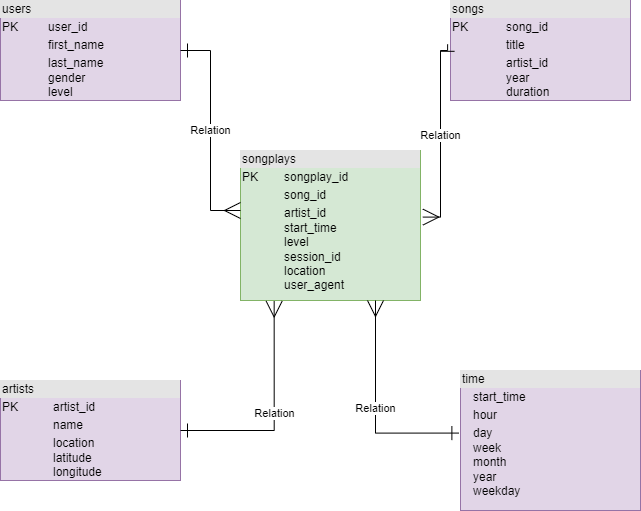

The diagram above was exported from draw.io. Its source (the exported page's mxGraphModel, read from the mxfile embedded in the PNG):
<mxGraphModel dx="1038" dy="579" grid="1" gridSize="10" guides="1" tooltips="1" connect="1" arrows="1" fold="1" page="1" pageScale="1" pageWidth="850" pageHeight="1100" math="0" shadow="0">
  <root>
    <mxCell id="0" />
    <mxCell id="1" parent="0" />
    <mxCell id="YedwwQf58CWOnchQNMPj-1" value="&lt;div style=&quot;box-sizing:border-box;width:100%;background:#e4e4e4;padding:2px;&quot;&gt;songplays&lt;/div&gt;&lt;table style=&quot;width:100%;font-size:1em;&quot; cellpadding=&quot;2&quot; cellspacing=&quot;0&quot;&gt;&lt;tbody&gt;&lt;tr&gt;&lt;td&gt;PK&lt;/td&gt;&lt;td&gt;songplay_id&lt;/td&gt;&lt;/tr&gt;&lt;tr&gt;&lt;td&gt;&lt;br&gt;&lt;/td&gt;&lt;td&gt;song_id&lt;/td&gt;&lt;/tr&gt;&lt;tr&gt;&lt;td&gt;&lt;/td&gt;&lt;td&gt;artist_id&lt;br&gt;start_time&lt;br&gt;level&lt;br&gt;session_id&lt;br&gt;location&lt;br&gt;user_agent&lt;br&gt;&lt;br&gt;&lt;br&gt;&lt;/td&gt;&lt;/tr&gt;&lt;/tbody&gt;&lt;/table&gt;" style="verticalAlign=top;align=left;overflow=fill;html=1;fillColor=#d5e8d4;strokeColor=#82b366;" vertex="1" parent="1">
      <mxGeometry x="350" y="210" width="180" height="150" as="geometry" />
    </mxCell>
    <mxCell id="YedwwQf58CWOnchQNMPj-2" value="&lt;div style=&quot;box-sizing:border-box;width:100%;background:#e4e4e4;padding:2px;&quot;&gt;users&lt;/div&gt;&lt;table style=&quot;width:100%;font-size:1em;&quot; cellpadding=&quot;2&quot; cellspacing=&quot;0&quot;&gt;&lt;tbody&gt;&lt;tr&gt;&lt;td&gt;PK&lt;/td&gt;&lt;td&gt;user_id&lt;/td&gt;&lt;/tr&gt;&lt;tr&gt;&lt;td&gt;&lt;br&gt;&lt;/td&gt;&lt;td&gt;first_name&lt;/td&gt;&lt;/tr&gt;&lt;tr&gt;&lt;td&gt;&lt;/td&gt;&lt;td&gt;last_name&lt;br&gt;gender&lt;br&gt;level&lt;/td&gt;&lt;/tr&gt;&lt;/tbody&gt;&lt;/table&gt;" style="verticalAlign=top;align=left;overflow=fill;html=1;fillColor=#e1d5e7;strokeColor=#9673a6;" vertex="1" parent="1">
      <mxGeometry x="110" y="60" width="180" height="100" as="geometry" />
    </mxCell>
    <mxCell id="YedwwQf58CWOnchQNMPj-3" value="&lt;div style=&quot;box-sizing:border-box;width:100%;background:#e4e4e4;padding:2px;&quot;&gt;songs&lt;/div&gt;&lt;table style=&quot;width:100%;font-size:1em;&quot; cellpadding=&quot;2&quot; cellspacing=&quot;0&quot;&gt;&lt;tbody&gt;&lt;tr&gt;&lt;td&gt;PK&lt;/td&gt;&lt;td&gt;song_id&lt;/td&gt;&lt;/tr&gt;&lt;tr&gt;&lt;td&gt;&lt;br&gt;&lt;/td&gt;&lt;td&gt;title&lt;/td&gt;&lt;/tr&gt;&lt;tr&gt;&lt;td&gt;&lt;/td&gt;&lt;td&gt;artist_id&lt;br&gt;year&lt;br&gt;duration&lt;br&gt;&lt;/td&gt;&lt;/tr&gt;&lt;/tbody&gt;&lt;/table&gt;" style="verticalAlign=top;align=left;overflow=fill;html=1;fillColor=#e1d5e7;strokeColor=#9673a6;" vertex="1" parent="1">
      <mxGeometry x="560" y="60" width="180" height="100" as="geometry" />
    </mxCell>
    <mxCell id="YedwwQf58CWOnchQNMPj-4" value="&lt;div style=&quot;box-sizing:border-box;width:100%;background:#e4e4e4;padding:2px;&quot;&gt;artists&lt;/div&gt;&lt;table style=&quot;width:100%;font-size:1em;&quot; cellpadding=&quot;2&quot; cellspacing=&quot;0&quot;&gt;&lt;tbody&gt;&lt;tr&gt;&lt;td&gt;PK&lt;/td&gt;&lt;td&gt;artist_id&lt;/td&gt;&lt;/tr&gt;&lt;tr&gt;&lt;td&gt;&lt;br&gt;&lt;/td&gt;&lt;td&gt;name&lt;/td&gt;&lt;/tr&gt;&lt;tr&gt;&lt;td&gt;&lt;/td&gt;&lt;td&gt;location&lt;br&gt;latitude&lt;br&gt;longitude&lt;/td&gt;&lt;/tr&gt;&lt;/tbody&gt;&lt;/table&gt;" style="verticalAlign=top;align=left;overflow=fill;html=1;fillColor=#e1d5e7;strokeColor=#9673a6;" vertex="1" parent="1">
      <mxGeometry x="110" y="440" width="180" height="100" as="geometry" />
    </mxCell>
    <mxCell id="YedwwQf58CWOnchQNMPj-5" value="&lt;div style=&quot;box-sizing:border-box;width:100%;background:#e4e4e4;padding:2px;&quot;&gt;time&lt;/div&gt;&lt;table style=&quot;width:100%;font-size:1em;&quot; cellpadding=&quot;2&quot; cellspacing=&quot;0&quot;&gt;&lt;tbody&gt;&lt;tr&gt;&lt;td&gt;&lt;span style=&quot;&quot;&gt;&#09;&lt;/span&gt;&lt;br&gt;&lt;/td&gt;&lt;td&gt;start_time&lt;/td&gt;&lt;/tr&gt;&lt;tr&gt;&lt;td&gt;&lt;br&gt;&lt;/td&gt;&lt;td&gt;hour&lt;/td&gt;&lt;/tr&gt;&lt;tr&gt;&lt;td&gt;&lt;/td&gt;&lt;td&gt;day&lt;br&gt;week&lt;br&gt;month&lt;br&gt;year&lt;br&gt;weekday&lt;br&gt;&lt;/td&gt;&lt;/tr&gt;&lt;/tbody&gt;&lt;/table&gt;" style="verticalAlign=top;align=left;overflow=fill;html=1;fillColor=#e1d5e7;strokeColor=#9673a6;" vertex="1" parent="1">
      <mxGeometry x="570" y="430" width="180" height="140" as="geometry" />
    </mxCell>
    <mxCell id="YedwwQf58CWOnchQNMPj-7" value="Relation" style="endArrow=ERone;html=1;endSize=12;startArrow=ERmany;startSize=14;startFill=0;edgeStyle=orthogonalEdgeStyle;rounded=0;entryX=1;entryY=0.5;entryDx=0;entryDy=0;exitX=0;exitY=0.4;exitDx=0;exitDy=0;exitPerimeter=0;endFill=0;" edge="1" parent="1" source="YedwwQf58CWOnchQNMPj-1" target="YedwwQf58CWOnchQNMPj-2">
      <mxGeometry relative="1" as="geometry">
        <mxPoint x="190" y="280" as="sourcePoint" />
        <mxPoint x="350" y="280" as="targetPoint" />
      </mxGeometry>
    </mxCell>
    <mxCell id="YedwwQf58CWOnchQNMPj-10" value="Relation" style="endArrow=ERone;html=1;endSize=12;startArrow=ERmany;startSize=14;startFill=0;edgeStyle=orthogonalEdgeStyle;rounded=0;entryX=-0.016;entryY=0.438;entryDx=0;entryDy=0;exitX=1.013;exitY=0.444;exitDx=0;exitDy=0;exitPerimeter=0;endFill=0;entryPerimeter=0;" edge="1" parent="1" source="YedwwQf58CWOnchQNMPj-1" target="YedwwQf58CWOnchQNMPj-3">
      <mxGeometry relative="1" as="geometry">
        <mxPoint x="350" y="270" as="sourcePoint" />
        <mxPoint x="290" y="110" as="targetPoint" />
        <Array as="points">
          <mxPoint x="550" y="277" />
          <mxPoint x="550" y="110" />
          <mxPoint x="557" y="110" />
        </Array>
      </mxGeometry>
    </mxCell>
    <mxCell id="YedwwQf58CWOnchQNMPj-12" value="Relation" style="endArrow=ERone;html=1;endSize=12;startArrow=ERmany;startSize=14;startFill=0;edgeStyle=orthogonalEdgeStyle;rounded=0;entryX=1;entryY=0.5;entryDx=0;entryDy=0;endFill=0;exitX=0.187;exitY=1.004;exitDx=0;exitDy=0;exitPerimeter=0;" edge="1" parent="1" source="YedwwQf58CWOnchQNMPj-1" target="YedwwQf58CWOnchQNMPj-4">
      <mxGeometry relative="1" as="geometry">
        <mxPoint x="380" y="380" as="sourcePoint" />
        <mxPoint x="350" y="280" as="targetPoint" />
        <Array as="points">
          <mxPoint x="384" y="490" />
        </Array>
      </mxGeometry>
    </mxCell>
    <mxCell id="YedwwQf58CWOnchQNMPj-14" value="Relation" style="endArrow=ERone;html=1;endSize=12;startArrow=ERmany;startSize=14;startFill=0;edgeStyle=orthogonalEdgeStyle;rounded=0;endFill=0;exitX=0.75;exitY=1;exitDx=0;exitDy=0;entryX=-0.009;entryY=0.447;entryDx=0;entryDy=0;entryPerimeter=0;" edge="1" parent="1" source="YedwwQf58CWOnchQNMPj-1" target="YedwwQf58CWOnchQNMPj-5">
      <mxGeometry relative="1" as="geometry">
        <mxPoint x="550" y="340" as="sourcePoint" />
        <mxPoint x="520" y="460" as="targetPoint" />
        <Array as="points">
          <mxPoint x="485" y="493" />
        </Array>
      </mxGeometry>
    </mxCell>
  </root>
</mxGraphModel>